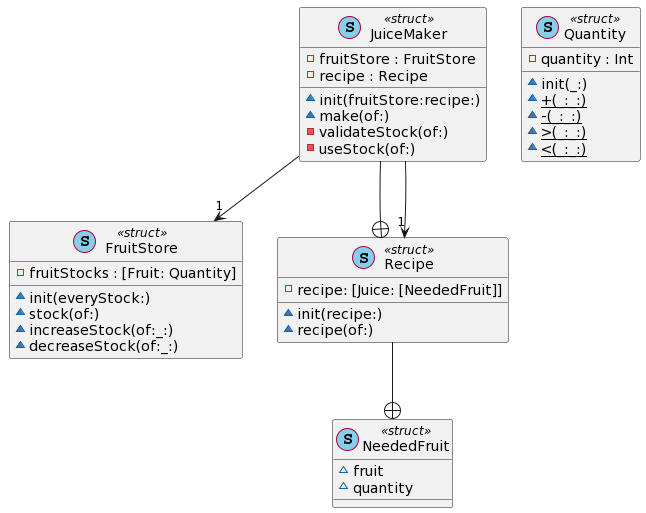

The diagram above was rendered by PlantUML. Its source (embedded in the PNG):
@startuml
' STYLE START

skinparam shadowing false
' STYLE END


class "JuiceMaker" as JuiceMaker << (S, SkyBlue) struct >> { 
  -fruitStore : FruitStore
  -recipe : Recipe
  ~init(fruitStore:recipe:)
  ~make(of:)
  -validateStock(of:)
  -useStock(of:) 
}

JuiceMaker --> "1" FruitStore

class "FruitStore" as FruitStore << (S, SkyBlue) struct >> { 
  -fruitStocks : [Fruit: Quantity]
  ~init(everyStock:)
  ~stock(of:)
  ~increaseStock(of:_:)
  ~decreaseStock(of:_:) 
}

class "Recipe" as Recipe << (S, SkyBlue) struct >> {
  - recipe: [Juice: [NeededFruit]]
  ~init(recipe:)
  ~recipe(of:)
}

class "NeededFruit" as NeededFruit << (S, SkyBlue) struct >> {
  ~ fruit
  ~ quantity
}

JuiceMaker --+ Recipe
JuiceMaker --> "1" Recipe
Recipe --+ NeededFruit


class "Quantity" as Quantity << (S, SkyBlue) struct >> { 
  -quantity : Int
  ~init(_:)
  ~{static} +(_:_:)
  ~{static} -(_:_:)
  ~{static} >(_:_:)
  ~{static} <(_:_:) 
}
@enduml